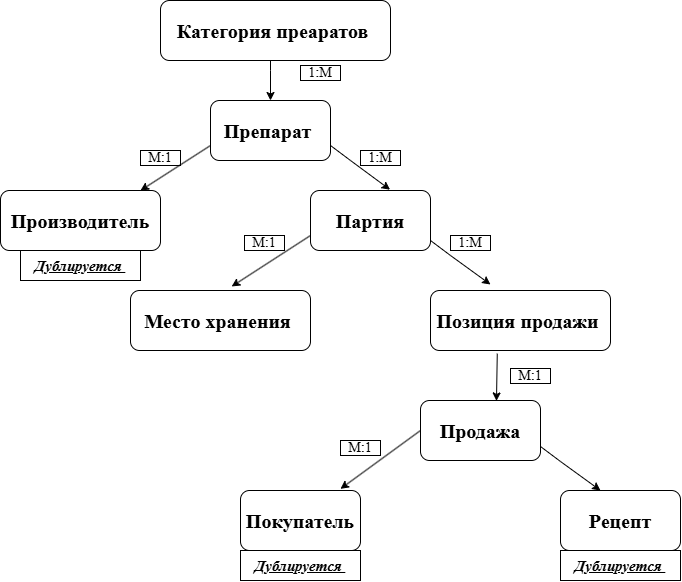

The diagram above was exported from draw.io. Its source (the exported page's mxGraphModel, read from the mxfile embedded in the PNG):
<mxGraphModel dx="1030" dy="634" grid="1" gridSize="10" guides="1" tooltips="1" connect="1" arrows="1" fold="1" page="1" pageScale="1" pageWidth="827" pageHeight="1169" background="light-dark(#FFFFFF,#FEFEFE)" math="0" shadow="0">
  <root>
    <mxCell id="0" />
    <mxCell id="1" parent="0" />
    <mxCell id="i6lpioHoedPBiLbyyOQU-3" parent="1" style="rounded=1;whiteSpace=wrap;html=1;fillColor=none;strokeColor=light-dark(#000000,#000000);align=center;" value="&lt;font face=&quot;Times New Roman&quot; style=&quot;font-size: 20px;&quot;&gt;&lt;b&gt;&lt;span style=&quot;color: light-dark(rgb(0, 0, 0), rgb(0, 0, 0));&quot;&gt;Категория преаратов&lt;/span&gt;&amp;nbsp;&lt;/b&gt;&lt;/font&gt;" vertex="1">
      <mxGeometry height="60" width="230" x="290" y="50" as="geometry" />
    </mxCell>
    <mxCell id="i6lpioHoedPBiLbyyOQU-5" parent="1" style="rounded=1;whiteSpace=wrap;html=1;fillColor=none;strokeColor=light-dark(#000000,#000000);" value="&lt;span style=&quot;color: light-dark(rgb(0, 0, 0), rgb(0, 0, 0));&quot;&gt;&lt;b&gt;&lt;font face=&quot;Times New Roman&quot; style=&quot;font-size: 20px;&quot;&gt;Препарат&amp;nbsp;&lt;/font&gt;&lt;/b&gt;&lt;/span&gt;" vertex="1">
      <mxGeometry height="60" width="120" x="340" y="150" as="geometry" />
    </mxCell>
    <mxCell id="i6lpioHoedPBiLbyyOQU-7" parent="1" style="rounded=1;whiteSpace=wrap;html=1;fillColor=none;strokeColor=light-dark(#000000,#000000);" value="&lt;span style=&quot;color: light-dark(rgb(0, 0, 0), rgb(0, 0, 0));&quot;&gt;&lt;font style=&quot;font-size: 20px;&quot; face=&quot;Times New Roman&quot;&gt;&lt;b&gt;Производитель&lt;/b&gt;&lt;/font&gt;&lt;/span&gt;" vertex="1">
      <mxGeometry height="60" width="160" x="130" y="240" as="geometry" />
    </mxCell>
    <mxCell id="i6lpioHoedPBiLbyyOQU-8" parent="1" style="rounded=1;whiteSpace=wrap;html=1;fillColor=none;strokeColor=light-dark(#000000,#000000);" value="&lt;span style=&quot;color: light-dark(rgb(0, 0, 0), rgb(0, 0, 0));&quot;&gt;&lt;font style=&quot;font-size: 20px;&quot; face=&quot;Times New Roman&quot;&gt;&lt;b&gt;Партия&lt;/b&gt;&lt;/font&gt;&lt;/span&gt;" vertex="1">
      <mxGeometry height="60" width="120" x="440" y="240" as="geometry" />
    </mxCell>
    <mxCell id="i6lpioHoedPBiLbyyOQU-10" parent="1" style="rounded=1;whiteSpace=wrap;html=1;fillColor=none;strokeColor=light-dark(#000000,#000000);" value="&lt;font face=&quot;Times New Roman&quot;&gt;&lt;span style=&quot;font-size: 20px; color: light-dark(rgb(0, 0, 0), rgb(0, 0, 0));&quot;&gt;&lt;b&gt;Позиция продажи&amp;nbsp;&lt;/b&gt;&lt;/span&gt;&lt;/font&gt;" vertex="1">
      <mxGeometry height="60" width="180" x="560" y="340" as="geometry" />
    </mxCell>
    <mxCell id="i6lpioHoedPBiLbyyOQU-11" parent="1" style="rounded=1;whiteSpace=wrap;html=1;fillColor=none;strokeColor=light-dark(#000000,#000000);" value="&lt;font face=&quot;Times New Roman&quot;&gt;&lt;span style=&quot;font-size: 20px; color: light-dark(rgb(0, 0, 0), rgb(0, 0, 0));&quot;&gt;&lt;b&gt;Место хранения&amp;nbsp;&lt;/b&gt;&lt;/span&gt;&lt;/font&gt;" vertex="1">
      <mxGeometry height="60" width="180" x="260" y="340" as="geometry" />
    </mxCell>
    <mxCell id="i6lpioHoedPBiLbyyOQU-13" parent="1" style="rounded=1;whiteSpace=wrap;html=1;fillColor=none;strokeColor=light-dark(#000000,#000000);" value="&lt;font face=&quot;Times New Roman&quot;&gt;&lt;span style=&quot;font-size: 20px; color: light-dark(rgb(0, 0, 0), rgb(0, 0, 0));&quot;&gt;&lt;b&gt;Продажа&lt;/b&gt;&lt;/span&gt;&lt;/font&gt;" vertex="1">
      <mxGeometry height="60" width="120" x="550" y="450" as="geometry" />
    </mxCell>
    <mxCell id="i6lpioHoedPBiLbyyOQU-15" parent="1" style="rounded=1;whiteSpace=wrap;html=1;fillColor=none;strokeColor=light-dark(#000000,#000000);" value="&lt;font face=&quot;Times New Roman&quot;&gt;&lt;span style=&quot;font-size: 20px; color: light-dark(rgb(0, 0, 0), rgb(0, 0, 0));&quot;&gt;&lt;b&gt;Рецепт&lt;/b&gt;&lt;/span&gt;&lt;/font&gt;" vertex="1">
      <mxGeometry height="60" width="120" x="690" y="540" as="geometry" />
    </mxCell>
    <mxCell id="i6lpioHoedPBiLbyyOQU-16" parent="1" style="rounded=1;whiteSpace=wrap;html=1;fillColor=none;strokeColor=light-dark(#000000,#000000);" value="&lt;font face=&quot;Times New Roman&quot;&gt;&lt;span style=&quot;font-size: 20px; color: light-dark(rgb(0, 0, 0), rgb(0, 0, 0));&quot;&gt;&lt;b&gt;Покупатель&lt;/b&gt;&lt;/span&gt;&lt;/font&gt;" vertex="1">
      <mxGeometry height="60" width="120" x="370" y="540" as="geometry" />
    </mxCell>
    <mxCell id="i6lpioHoedPBiLbyyOQU-17" edge="1" parent="1" style="endArrow=classic;html=1;rounded=0;strokeColor=light-dark(#000000,#000000);startSize=17;entryX=0.5;entryY=0;entryDx=0;entryDy=0;" target="i6lpioHoedPBiLbyyOQU-5" value="">
      <mxGeometry height="50" relative="1" width="50" as="geometry">
        <Array as="points">
          <mxPoint x="400" y="120" />
        </Array>
        <mxPoint x="400" y="110" as="sourcePoint" />
        <mxPoint x="390" y="190" as="targetPoint" />
      </mxGeometry>
    </mxCell>
    <mxCell id="i6lpioHoedPBiLbyyOQU-18" edge="1" parent="1" source="i6lpioHoedPBiLbyyOQU-5" style="endArrow=classic;html=1;rounded=0;strokeColor=light-dark(#000000,#000000);startSize=17;entryX=0.663;entryY=-0.013;entryDx=0;entryDy=0;exitX=1;exitY=0.75;exitDx=0;exitDy=0;entryPerimeter=0;" target="i6lpioHoedPBiLbyyOQU-8" value="">
      <mxGeometry height="50" relative="1" width="50" as="geometry">
        <Array as="points">
          <mxPoint x="480" y="210" />
        </Array>
        <mxPoint x="480" y="200" as="sourcePoint" />
        <mxPoint x="480" y="240" as="targetPoint" />
      </mxGeometry>
    </mxCell>
    <mxCell id="i6lpioHoedPBiLbyyOQU-20" edge="1" parent="1" source="i6lpioHoedPBiLbyyOQU-5" style="endArrow=classic;html=1;rounded=0;strokeColor=light-dark(#000000,#000000);startSize=17;entryX=0.875;entryY=0;entryDx=0;entryDy=0;entryPerimeter=0;exitX=0;exitY=0.75;exitDx=0;exitDy=0;" target="i6lpioHoedPBiLbyyOQU-7" value="">
      <mxGeometry height="50" relative="1" width="50" as="geometry">
        <Array as="points" />
        <mxPoint x="300" y="190" as="sourcePoint" />
        <mxPoint x="300" y="240" as="targetPoint" />
      </mxGeometry>
    </mxCell>
    <mxCell id="i6lpioHoedPBiLbyyOQU-24" edge="1" parent="1" style="endArrow=classic;html=1;rounded=0;strokeColor=light-dark(#000000,#000000);startSize=17;exitX=1;exitY=0.75;exitDx=0;exitDy=0;" value="">
      <mxGeometry height="50" relative="1" width="50" as="geometry">
        <Array as="points">
          <mxPoint x="690" y="511" />
        </Array>
        <mxPoint x="670" y="496" as="sourcePoint" />
        <mxPoint x="730" y="540" as="targetPoint" />
      </mxGeometry>
    </mxCell>
    <mxCell id="i6lpioHoedPBiLbyyOQU-25" edge="1" parent="1" source="i6lpioHoedPBiLbyyOQU-8" style="endArrow=classic;html=1;rounded=0;strokeColor=light-dark(#000000,#000000);startSize=17;exitX=0;exitY=0.75;exitDx=0;exitDy=0;entryX=0.562;entryY=-0.067;entryDx=0;entryDy=0;entryPerimeter=0;" target="i6lpioHoedPBiLbyyOQU-11" value="">
      <mxGeometry height="50" relative="1" width="50" as="geometry">
        <Array as="points" />
        <mxPoint x="420" y="280" as="sourcePoint" />
        <mxPoint x="435" y="340" as="targetPoint" />
      </mxGeometry>
    </mxCell>
    <mxCell id="i6lpioHoedPBiLbyyOQU-26" edge="1" parent="1" style="endArrow=classic;html=1;rounded=0;strokeColor=light-dark(#000000,#000000);startSize=17;entryX=0.663;entryY=-0.013;entryDx=0;entryDy=0;exitX=1;exitY=0.75;exitDx=0;exitDy=0;entryPerimeter=0;" value="">
      <mxGeometry height="50" relative="1" width="50" as="geometry">
        <Array as="points">
          <mxPoint x="580" y="305" />
        </Array>
        <mxPoint x="560" y="290" as="sourcePoint" />
        <mxPoint x="620" y="334" as="targetPoint" />
      </mxGeometry>
    </mxCell>
    <mxCell id="i6lpioHoedPBiLbyyOQU-27" edge="1" parent="1" source="i6lpioHoedPBiLbyyOQU-10" style="endArrow=classic;html=1;rounded=0;entryX=0.633;entryY=0.007;entryDx=0;entryDy=0;entryPerimeter=0;strokeColor=light-dark(#000000,#000000);exitX=0.371;exitY=1.053;exitDx=0;exitDy=0;exitPerimeter=0;" target="i6lpioHoedPBiLbyyOQU-13" value="">
      <mxGeometry height="50" relative="1" width="50" as="geometry">
        <mxPoint x="630" y="400" as="sourcePoint" />
        <mxPoint x="580" y="480" as="targetPoint" />
      </mxGeometry>
    </mxCell>
    <mxCell id="i6lpioHoedPBiLbyyOQU-28" edge="1" parent="1" source="i6lpioHoedPBiLbyyOQU-13" style="endArrow=classic;html=1;rounded=0;entryX=0.833;entryY=-0.027;entryDx=0;entryDy=0;entryPerimeter=0;exitX=0;exitY=0.5;exitDx=0;exitDy=0;strokeColor=light-dark(#000000,#000000);" target="i6lpioHoedPBiLbyyOQU-16" value="">
      <mxGeometry height="50" relative="1" width="50" as="geometry">
        <mxPoint x="540" y="480" as="sourcePoint" />
        <mxPoint x="500" y="550" as="targetPoint" />
      </mxGeometry>
    </mxCell>
    <mxCell id="i6lpioHoedPBiLbyyOQU-29" parent="1" style="rounded=0;whiteSpace=wrap;html=1;fillColor=none;strokeColor=light-dark(#000000,#000000);" value="&lt;font style=&quot;font-size: 15px;&quot; face=&quot;Times New Roman&quot;&gt;&lt;i&gt;&lt;b&gt;&lt;u style=&quot;color: light-dark(rgb(0, 0, 0), rgb(0, 0, 0)); background-color: light-dark(rgb(255, 255, 255), rgb(255, 229, 153));&quot;&gt;Дублируется&amp;nbsp;&lt;/u&gt;&lt;/b&gt;&lt;/i&gt;&lt;/font&gt;" vertex="1">
      <mxGeometry height="30" width="120" x="150" y="300" as="geometry" />
    </mxCell>
    <mxCell id="i6lpioHoedPBiLbyyOQU-30" parent="1" style="rounded=0;whiteSpace=wrap;html=1;fillColor=none;strokeColor=light-dark(#000000,#000000);" value="&lt;font style=&quot;font-size: 15px;&quot; face=&quot;Times New Roman&quot;&gt;&lt;i&gt;&lt;b&gt;&lt;u style=&quot;color: light-dark(rgb(0, 0, 0), rgb(0, 0, 0)); background-color: light-dark(rgb(255, 255, 255), rgb(255, 229, 153));&quot;&gt;Дублируется&amp;nbsp;&lt;/u&gt;&lt;/b&gt;&lt;/i&gt;&lt;/font&gt;" vertex="1">
      <mxGeometry height="30" width="120" x="370" y="600" as="geometry" />
    </mxCell>
    <mxCell id="i6lpioHoedPBiLbyyOQU-31" parent="1" style="rounded=0;whiteSpace=wrap;html=1;fillColor=none;strokeColor=light-dark(#000000,#000000);" value="&lt;font style=&quot;font-size: 15px;&quot; face=&quot;Times New Roman&quot;&gt;&lt;i&gt;&lt;b&gt;&lt;u style=&quot;color: light-dark(rgb(0, 0, 0), rgb(0, 0, 0)); background-color: light-dark(rgb(255, 255, 255), rgb(255, 229, 153));&quot;&gt;Дублируется&amp;nbsp;&lt;/u&gt;&lt;/b&gt;&lt;/i&gt;&lt;/font&gt;" vertex="1">
      <mxGeometry height="30" width="120" x="690" y="600" as="geometry" />
    </mxCell>
    <mxCell id="i6lpioHoedPBiLbyyOQU-32" parent="1" style="rounded=0;whiteSpace=wrap;html=1;fillColor=none;strokeColor=light-dark(#000000,#000000);" value="&lt;font face=&quot;Times New Roman&quot; style=&quot;font-size: 14px; color: light-dark(rgb(0, 0, 0), rgb(0, 0, 0));&quot;&gt;1:М&lt;/font&gt;" vertex="1">
      <mxGeometry height="15" width="40" x="430" y="115" as="geometry" />
    </mxCell>
    <mxCell id="i6lpioHoedPBiLbyyOQU-36" parent="1" style="rounded=0;whiteSpace=wrap;html=1;fillColor=none;strokeColor=light-dark(#000000,#000000);" value="&lt;font face=&quot;Times New Roman&quot;&gt;&lt;span style=&quot;font-size: 14px; color: light-dark(rgb(0, 0, 0), rgb(0, 0, 0));&quot;&gt;М:1&lt;/span&gt;&lt;/font&gt;" vertex="1">
      <mxGeometry height="15" width="40" x="640" y="418" as="geometry" />
    </mxCell>
    <mxCell id="i6lpioHoedPBiLbyyOQU-37" parent="1" style="rounded=0;whiteSpace=wrap;html=1;fillColor=none;strokeColor=light-dark(#000000,#000000);" value="&lt;font face=&quot;Times New Roman&quot; style=&quot;font-size: 14px; color: light-dark(rgb(0, 0, 0), rgb(0, 0, 0));&quot;&gt;1:М&lt;/font&gt;" vertex="1">
      <mxGeometry height="15" width="40" x="580" y="285" as="geometry" />
    </mxCell>
    <mxCell id="i6lpioHoedPBiLbyyOQU-38" parent="1" style="rounded=0;whiteSpace=wrap;html=1;fillColor=none;strokeColor=light-dark(#000000,#000000);" value="&lt;font face=&quot;Times New Roman&quot; style=&quot;font-size: 14px; color: light-dark(rgb(0, 0, 0), rgb(0, 0, 0));&quot;&gt;1:М&lt;/font&gt;" vertex="1">
      <mxGeometry height="15" width="40" x="490" y="200" as="geometry" />
    </mxCell>
    <mxCell id="i6lpioHoedPBiLbyyOQU-39" parent="1" style="rounded=0;whiteSpace=wrap;html=1;fillColor=none;strokeColor=light-dark(#000000,#000000);" value="&lt;font face=&quot;Times New Roman&quot;&gt;&lt;span style=&quot;font-size: 14px; color: light-dark(rgb(0, 0, 0), rgb(0, 0, 0));&quot;&gt;M:1&lt;/span&gt;&lt;/font&gt;" vertex="1">
      <mxGeometry height="15" width="40" x="270" y="200" as="geometry" />
    </mxCell>
    <mxCell id="i6lpioHoedPBiLbyyOQU-42" parent="1" style="rounded=0;whiteSpace=wrap;html=1;fillColor=none;strokeColor=light-dark(#000000,#000000);" value="&lt;font face=&quot;Times New Roman&quot;&gt;&lt;span style=&quot;font-size: 14px; color: light-dark(rgb(0, 0, 0), rgb(0, 0, 0));&quot;&gt;М:1&lt;/span&gt;&lt;/font&gt;" vertex="1">
      <mxGeometry height="15" width="40" x="374" y="285" as="geometry" />
    </mxCell>
    <mxCell id="i6lpioHoedPBiLbyyOQU-43" parent="1" style="rounded=0;whiteSpace=wrap;html=1;fillColor=none;strokeColor=light-dark(#000000,#000000);" value="&lt;font face=&quot;Times New Roman&quot;&gt;&lt;span style=&quot;font-size: 14px; color: light-dark(rgb(0, 0, 0), rgb(0, 0, 0));&quot;&gt;М:1&lt;/span&gt;&lt;/font&gt;" vertex="1">
      <mxGeometry height="15" width="40" x="470" y="490" as="geometry" />
    </mxCell>
  </root>
</mxGraphModel>